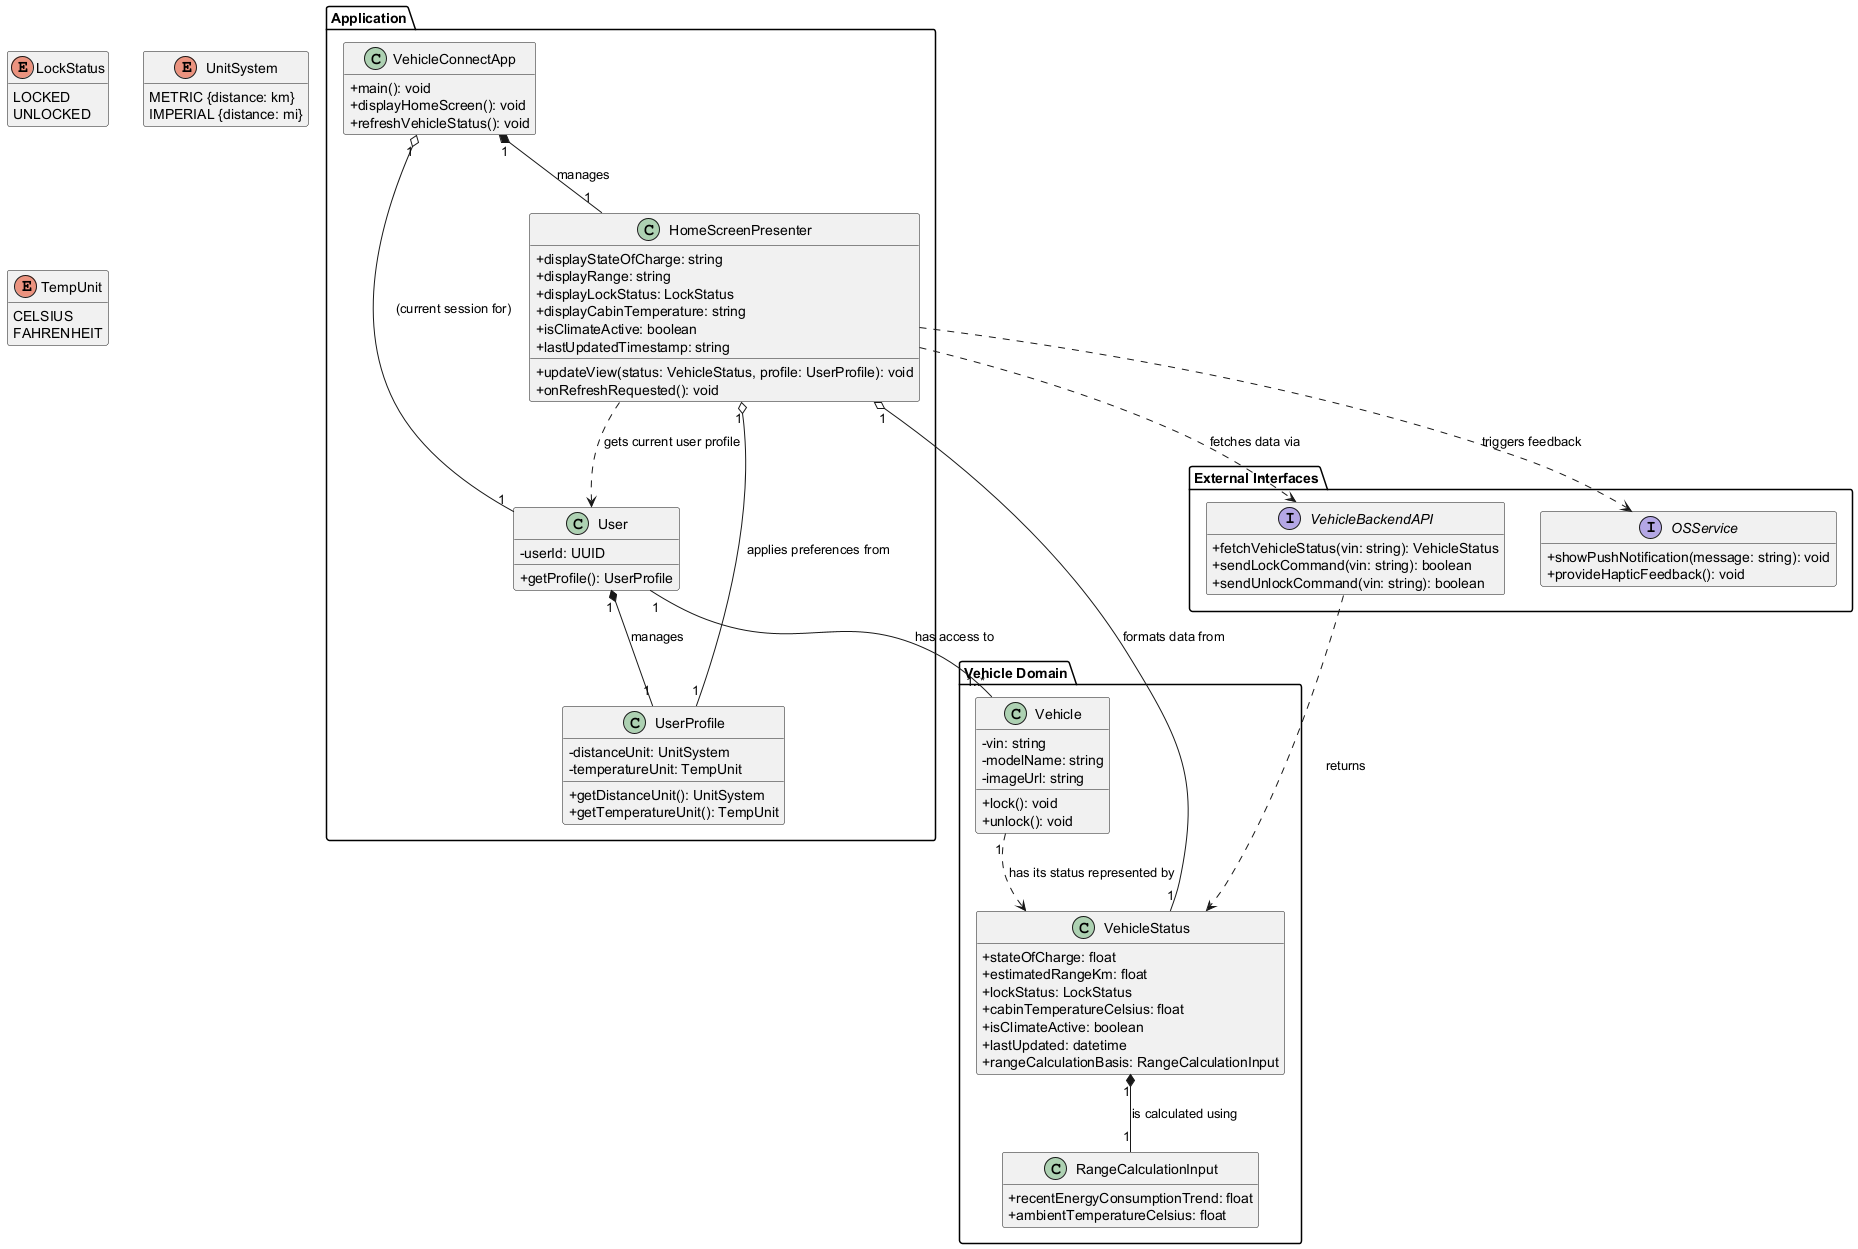

The diagram above was rendered by PlantUML. Its source (embedded in the PNG):
@startuml

skinparam classAttributeIconSize 0
hide empty members

' =============================================
' Enums (Scoped to Home Screen needs)
' =============================================
enum LockStatus {
  LOCKED
  UNLOCKED
}

enum UnitSystem {
  METRIC {distance: km}
  IMPERIAL {distance: mi}
}

enum TempUnit {
  CELSIUS
  FAHRENHEIT
}

' =============================================
' Application Layer
' =============================================
package "Application" {

  class VehicleConnectApp {
    +main(): void
    +displayHomeScreen(): void
    +refreshVehicleStatus(): void
  }

  class User {
    -userId: UUID
    +getProfile(): UserProfile
  }

  class UserProfile {
    -distanceUnit: UnitSystem
    -temperatureUnit: TempUnit
    +getDistanceUnit(): UnitSystem
    +getTemperatureUnit(): TempUnit
  }
  
  class HomeScreenPresenter {
    +displayStateOfCharge: string
    +displayRange: string
    +displayLockStatus: LockStatus
    +displayCabinTemperature: string
    +isClimateActive: boolean
    +lastUpdatedTimestamp: string
    +updateView(status: VehicleStatus, profile: UserProfile): void
    +onRefreshRequested(): void
  }

}

' =============================================
' Vehicle Domain (Scoped to Home Screen needs)
' =============================================
package "Vehicle Domain" {

  class Vehicle {
    -vin: string
    -modelName: string
    -imageUrl: string
    +lock(): void
    +unlock(): void
  }

  class VehicleStatus {
    +stateOfCharge: float
    +estimatedRangeKm: float
    +lockStatus: LockStatus
    +cabinTemperatureCelsius: float
    +isClimateActive: boolean
    +lastUpdated: datetime
    +rangeCalculationBasis: RangeCalculationInput
  }
  
  class RangeCalculationInput {
    +recentEnergyConsumptionTrend: float
    +ambientTemperatureCelsius: float
  }

}

' =============================================
' External Interfaces
' =============================================
package "External Interfaces" {
  interface VehicleBackendAPI {
    +fetchVehicleStatus(vin: string): VehicleStatus
    +sendLockCommand(vin: string): boolean
    +sendUnlockCommand(vin: string): boolean
  }
  
  interface OSService {
    +showPushNotification(message: string): void
    +provideHapticFeedback(): void
  }
}


' =============================================
' Relationships
' =============================================

' --- Application Composition ---
VehicleConnectApp "1" *-- "1" HomeScreenPresenter : manages
VehicleConnectApp "1" o-- "1" User : (current session for)
User "1" *-- "1" UserProfile : manages

' --- Presenter Dependencies (MVP/MVVM Pattern) ---
' The Presenter orchestrates data fetching and formatting for the view.
HomeScreenPresenter ..> VehicleBackendAPI : fetches data via
HomeScreenPresenter ..> User : gets current user profile
HomeScreenPresenter ..> OSService : triggers feedback

' The Presenter uses domain models to format display data, addressing the unit conversion requirement.
HomeScreenPresenter "1" o-- "1" VehicleStatus : formats data from
HomeScreenPresenter "1" o-- "1" UserProfile : applies preferences from

' --- User and Vehicle Relationship ---
User "1" -- "1..*" Vehicle : has access to

' --- Vehicle Data Composition ---
' VehicleStatus encapsulates the data required by the home screen (FR-HSS-*).
Vehicle "1" ..> VehicleStatus : has its status represented by
' The basis for the range calculation is explicitly modeled as per FR-HSS-004.
VehicleStatus "1" *-- "1" RangeCalculationInput : is calculated using

' --- API Interaction ---
' The API is the source of truth for vehicle data.
VehicleBackendAPI ..> VehicleStatus : returns

@enduml